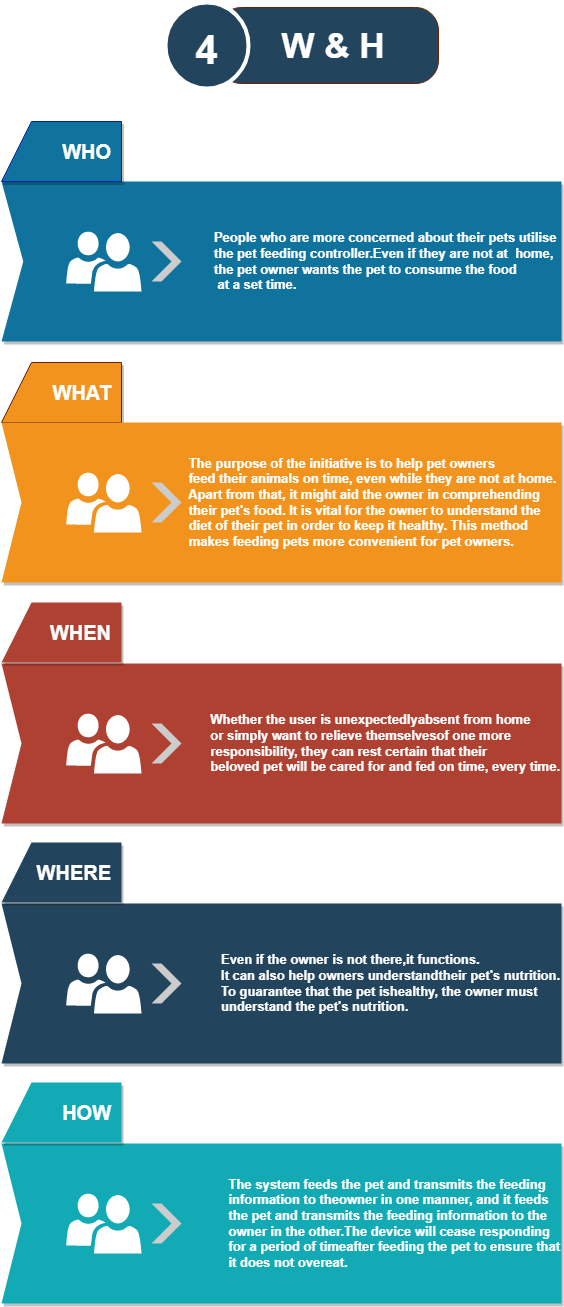

The diagram above was exported from draw.io. Its source (the exported page's mxGraphModel, read from the mxfile embedded in the PNG):
<mxGraphModel dx="868" dy="2082" grid="1" gridSize="10" guides="1" tooltips="1" connect="1" arrows="1" fold="1" page="1" pageScale="1" pageWidth="900" pageHeight="1600" math="0" shadow="0">
  <root>
    <mxCell id="0" />
    <mxCell id="1" parent="0" />
    <mxCell id="dhDuyGFdS1jeQl9rTBg7-1" value="&lt;blockquote style=&quot;margin: 0px 0px 0px 40px ; border: none ; padding: 0px ; font-size: 13px&quot;&gt;&lt;div style=&quot;text-align: left&quot;&gt;&lt;b&gt;&lt;span&gt;&lt;font color=&quot;#ffffff&quot; style=&quot;font-size: 13px&quot;&gt;People who are more concerned about their pets&amp;nbsp;&lt;/font&gt;&lt;/span&gt;&lt;span style=&quot;color: rgb(255 , 255 , 255)&quot;&gt;utilise&amp;nbsp;&lt;/span&gt;&lt;/b&gt;&lt;/div&gt;&lt;div style=&quot;text-align: left&quot;&gt;&lt;b&gt;&lt;span style=&quot;color: rgb(255 , 255 , 255)&quot;&gt;the&lt;/span&gt;&lt;span style=&quot;color: rgb(255 , 255 , 255)&quot;&gt;&amp;nbsp;pet feeding controller.Even if they are not at&amp;nbsp;&amp;nbsp;&lt;/span&gt;&lt;span style=&quot;color: rgb(255 , 255 , 255)&quot;&gt;home,&lt;/span&gt;&lt;/b&gt;&lt;/div&gt;&lt;div style=&quot;text-align: left&quot;&gt;&lt;span style=&quot;color: rgb(255 , 255 , 255)&quot;&gt;&lt;b&gt;the pet owner wants the pet to consume the food&lt;/b&gt;&lt;/span&gt;&lt;/div&gt;&lt;div style=&quot;text-align: left&quot;&gt;&lt;span style=&quot;color: rgb(255 , 255 , 255)&quot;&gt;&lt;b&gt;&amp;nbsp;at a set time.&lt;/b&gt;&lt;/span&gt;&lt;/div&gt;&lt;/blockquote&gt;" style="html=1;shape=mxgraph.infographic.ribbonSimple;notch1=21.79;notch2=0;fillColor=#10739E;strokeColor=none;shadow=1;align=right;" vertex="1" parent="1">
      <mxGeometry x="160" y="-442" width="560" height="160" as="geometry" />
    </mxCell>
    <mxCell id="dhDuyGFdS1jeQl9rTBg7-2" value="" style="shape=step;perimeter=stepPerimeter;whiteSpace=wrap;html=1;fixedSize=1;shadow=0;strokeColor=none;strokeWidth=6;fillColor=#CCCCCC;size=20;" vertex="1" parent="dhDuyGFdS1jeQl9rTBg7-1">
      <mxGeometry y="0.5" width="30" height="40" relative="1" as="geometry">
        <mxPoint x="150" y="-20" as="offset" />
      </mxGeometry>
    </mxCell>
    <mxCell id="dhDuyGFdS1jeQl9rTBg7-3" value="" style="shadow=0;dashed=0;html=1;strokeColor=none;shape=mxgraph.mscae.intune.user_group;fontSize=15;fontColor=#FFFFFF;align=left;" vertex="1" parent="dhDuyGFdS1jeQl9rTBg7-1">
      <mxGeometry x="64.61538461538461" y="50" width="75.38461538461537" height="60" as="geometry" />
    </mxCell>
    <mxCell id="dhDuyGFdS1jeQl9rTBg7-4" value="&lt;span style=&quot;font-size: 20px&quot;&gt;WHAT&lt;/span&gt;" style="shape=manualInput;whiteSpace=wrap;html=1;shadow=1;strokeColor=#6D1F00;fillColor=#F2931E;fontSize=15;align=right;direction=south;flipH=1;shadow=1;spacing=10;fontStyle=1;fontColor=#ffffff;" vertex="1" parent="1">
      <mxGeometry x="160" y="-261" width="120" height="60" as="geometry" />
    </mxCell>
    <mxCell id="dhDuyGFdS1jeQl9rTBg7-5" value="&lt;div style=&quot;text-align: left&quot;&gt;&lt;span style=&quot;font-size: 13px&quot;&gt;&lt;font color=&quot;#ffffff&quot;&gt;&lt;b&gt;&amp;nbsp; &amp;nbsp;The purpose of the initiative is to help pet owners&amp;nbsp;&lt;/b&gt;&lt;/font&gt;&lt;/span&gt;&lt;/div&gt;&lt;div style=&quot;text-align: left&quot;&gt;&lt;b&gt;&lt;font color=&quot;#ffffff&quot;&gt;&lt;span style=&quot;font-size: 13px&quot;&gt;&amp;nbsp; &amp;nbsp;fe&lt;/span&gt;&lt;span style=&quot;font-size: 13px&quot;&gt;ed their animals on time, even while they are not at&amp;nbsp;&lt;/span&gt;&lt;/font&gt;&lt;font color=&quot;#ffffff&quot;&gt;&lt;span style=&quot;font-size: 13px&quot;&gt;home.&amp;nbsp;&lt;/span&gt;&lt;/font&gt;&lt;/b&gt;&lt;/div&gt;&lt;div style=&quot;text-align: left&quot;&gt;&lt;span style=&quot;font-size: 13px&quot;&gt;&lt;font color=&quot;#ffffff&quot;&gt;&lt;b&gt;&amp;nbsp; &amp;nbsp;Apart from that, it might aid the owner in comprehending&amp;nbsp;&lt;/b&gt;&lt;/font&gt;&lt;/span&gt;&lt;/div&gt;&lt;div style=&quot;text-align: left&quot;&gt;&lt;span style=&quot;font-size: 13px&quot;&gt;&lt;font color=&quot;#ffffff&quot;&gt;&lt;b&gt;&amp;nbsp; &amp;nbsp;their pet's food. It is vital for the owner to understand the&amp;nbsp;&lt;/b&gt;&lt;/font&gt;&lt;/span&gt;&lt;/div&gt;&lt;div style=&quot;text-align: left&quot;&gt;&lt;span style=&quot;font-size: 13px&quot;&gt;&lt;font color=&quot;#ffffff&quot;&gt;&lt;b&gt;&amp;nbsp; &amp;nbsp;diet of their pet in order to keep it healthy. This method&lt;/b&gt;&lt;/font&gt;&lt;/span&gt;&lt;/div&gt;&lt;div style=&quot;text-align: left&quot;&gt;&lt;span style=&quot;font-size: 13px&quot;&gt;&lt;font color=&quot;#ffffff&quot;&gt;&lt;b&gt;&amp;nbsp; &amp;nbsp;makes feeding pets more convenient for pet owners.&lt;/b&gt;&lt;/font&gt;&lt;/span&gt;&lt;br&gt;&lt;/div&gt;" style="html=1;shape=mxgraph.infographic.ribbonSimple;notch1=20;notch2=0;fillColor=#F2931E;strokeColor=none;shadow=1;align=right;" vertex="1" parent="1">
      <mxGeometry x="160" y="-201" width="560" height="160" as="geometry" />
    </mxCell>
    <mxCell id="dhDuyGFdS1jeQl9rTBg7-6" value="" style="shape=step;perimeter=stepPerimeter;whiteSpace=wrap;html=1;fixedSize=1;shadow=0;strokeColor=none;strokeWidth=6;fillColor=#CCCCCC;size=20;" vertex="1" parent="dhDuyGFdS1jeQl9rTBg7-5">
      <mxGeometry y="0.5" width="30" height="40" relative="1" as="geometry">
        <mxPoint x="150" y="-20" as="offset" />
      </mxGeometry>
    </mxCell>
    <mxCell id="dhDuyGFdS1jeQl9rTBg7-7" value="" style="shadow=0;dashed=0;html=1;strokeColor=none;shape=mxgraph.mscae.intune.user_group;fontSize=15;fontColor=#FFFFFF;align=left;" vertex="1" parent="dhDuyGFdS1jeQl9rTBg7-5">
      <mxGeometry x="64.61538461538461" y="50" width="75.38461538461539" height="60" as="geometry" />
    </mxCell>
    <mxCell id="dhDuyGFdS1jeQl9rTBg7-8" value="&lt;font style=&quot;font-size: 20px&quot;&gt;WHO&lt;/font&gt;" style="shape=manualInput;whiteSpace=wrap;html=1;shadow=1;strokeColor=#001DBC;fillColor=#10739E;fontSize=15;align=right;direction=south;flipH=1;shadow=1;spacing=10;fontStyle=1;fontColor=#ffffff;" vertex="1" parent="1">
      <mxGeometry x="160" y="-502" width="120" height="60" as="geometry" />
    </mxCell>
    <mxCell id="dhDuyGFdS1jeQl9rTBg7-9" value="&lt;div style=&quot;text-align: left&quot;&gt;&lt;b&gt;&lt;span style=&quot;font-size: 13px ; color: rgb(255 , 255 , 255)&quot;&gt;Whether the user is unexpectedly&lt;/span&gt;&lt;span style=&quot;color: rgb(255 , 255 , 255) ; font-size: 13px&quot;&gt;absent from home&lt;/span&gt;&lt;/b&gt;&lt;/div&gt;&lt;div style=&quot;text-align: left&quot;&gt;&lt;b&gt;&lt;span style=&quot;color: rgb(255 , 255 , 255) ; font-size: 13px&quot;&gt;or simply want to relieve themselves&lt;/span&gt;&lt;span style=&quot;font-size: 13px ; color: rgb(255 , 255 , 255) ; text-align: right&quot;&gt;of one more&amp;nbsp;&lt;/span&gt;&lt;/b&gt;&lt;/div&gt;&lt;div style=&quot;text-align: left&quot;&gt;&lt;b&gt;&lt;span style=&quot;font-size: 13px ; color: rgb(255 , 255 , 255) ; text-align: right&quot;&gt;responsibility,&lt;/span&gt;&lt;span style=&quot;font-size: 13px ; color: rgb(255 , 255 , 255) ; text-align: right&quot;&gt;&amp;nbsp;they can rest certain that their&lt;/span&gt;&lt;/b&gt;&lt;/div&gt;&lt;font color=&quot;#ffffff&quot;&gt;&lt;span style=&quot;font-size: 13px&quot;&gt;&lt;div style=&quot;text-align: left&quot;&gt;&lt;b&gt;beloved pet will be cared for and fed on time, every time.&lt;/b&gt;&lt;/div&gt;&lt;/span&gt;&lt;/font&gt;" style="html=1;shape=mxgraph.infographic.ribbonSimple;notch1=20;notch2=0;fillColor=#AE4132;strokeColor=none;shadow=1;align=right;" vertex="1" parent="1">
      <mxGeometry x="160" y="40" width="560" height="160" as="geometry" />
    </mxCell>
    <mxCell id="dhDuyGFdS1jeQl9rTBg7-10" value="" style="shape=step;perimeter=stepPerimeter;whiteSpace=wrap;html=1;fixedSize=1;shadow=0;strokeColor=none;strokeWidth=6;fillColor=#CCCCCC;size=20;" vertex="1" parent="dhDuyGFdS1jeQl9rTBg7-9">
      <mxGeometry y="0.5" width="30" height="40" relative="1" as="geometry">
        <mxPoint x="150" y="-20" as="offset" />
      </mxGeometry>
    </mxCell>
    <mxCell id="dhDuyGFdS1jeQl9rTBg7-11" value="" style="shadow=0;dashed=0;html=1;strokeColor=none;shape=mxgraph.mscae.intune.user_group;fontSize=15;fontColor=#FFFFFF;align=left;" vertex="1" parent="dhDuyGFdS1jeQl9rTBg7-9">
      <mxGeometry x="64.61538461538461" y="50" width="75.38461538461539" height="60" as="geometry" />
    </mxCell>
    <mxCell id="dhDuyGFdS1jeQl9rTBg7-12" value="&lt;span style=&quot;color: rgb(255 , 255 , 255) ; font-size: 20px&quot;&gt;WHEN&lt;/span&gt;" style="shape=manualInput;whiteSpace=wrap;html=1;shadow=1;strokeColor=none;fillColor=#AE4132;fontSize=15;fontColor=#444444;align=right;direction=south;flipH=1;shadow=1;spacing=10;fontStyle=1;" vertex="1" parent="1">
      <mxGeometry x="160" y="-21" width="120" height="60" as="geometry" />
    </mxCell>
    <mxCell id="dhDuyGFdS1jeQl9rTBg7-13" value="&lt;div style=&quot;text-align: left&quot;&gt;&lt;font style=&quot;font-size: 13px&quot; color=&quot;#ffffff&quot;&gt;&lt;b&gt;Even if the owner is not there,it functions.&lt;/b&gt;&lt;/font&gt;&lt;/div&gt;&lt;div style=&quot;text-align: left&quot;&gt;&lt;font style=&quot;font-size: 13px&quot; color=&quot;#ffffff&quot;&gt;&lt;b&gt;It can also help owners understandtheir pet's nutrition.&lt;/b&gt;&lt;/font&gt;&lt;/div&gt;&lt;font style=&quot;font-size: 13px&quot; color=&quot;#ffffff&quot;&gt;&lt;b&gt;&lt;div style=&quot;text-align: left&quot;&gt;&lt;span style=&quot;color: rgb(0 , 0 , 0) ; font-size: 12px&quot;&gt;&lt;font style=&quot;font-size: 13px&quot; color=&quot;#ffffff&quot;&gt;To guarantee that the pet ishealthy, the owner must&lt;/font&gt;&lt;/span&gt;&lt;/div&gt;&lt;div style=&quot;text-align: left&quot;&gt;&lt;span style=&quot;color: rgb(0 , 0 , 0) ; font-size: 12px&quot;&gt;&lt;font style=&quot;font-size: 13px&quot; color=&quot;#ffffff&quot;&gt;understand the pet's nutrition.&lt;/font&gt;&lt;/span&gt;&lt;/div&gt;&lt;/b&gt;&lt;/font&gt;" style="html=1;shape=mxgraph.infographic.ribbonSimple;notch1=20;notch2=0;fillColor=#23445D;strokeColor=none;shadow=1;align=right;" vertex="1" parent="1">
      <mxGeometry x="160" y="280" width="560" height="160" as="geometry" />
    </mxCell>
    <mxCell id="dhDuyGFdS1jeQl9rTBg7-14" value="" style="shape=step;perimeter=stepPerimeter;whiteSpace=wrap;html=1;fixedSize=1;shadow=0;strokeColor=none;strokeWidth=6;fillColor=#CCCCCC;size=20;" vertex="1" parent="dhDuyGFdS1jeQl9rTBg7-13">
      <mxGeometry y="0.5" width="30" height="40" relative="1" as="geometry">
        <mxPoint x="150" y="-20" as="offset" />
      </mxGeometry>
    </mxCell>
    <mxCell id="dhDuyGFdS1jeQl9rTBg7-15" value="" style="shadow=0;dashed=0;html=1;strokeColor=none;shape=mxgraph.mscae.intune.user_group;fontSize=15;fontColor=#FFFFFF;align=left;" vertex="1" parent="dhDuyGFdS1jeQl9rTBg7-13">
      <mxGeometry x="64.61538461538461" y="50" width="75.38461538461539" height="60" as="geometry" />
    </mxCell>
    <mxCell id="dhDuyGFdS1jeQl9rTBg7-16" value="&lt;span style=&quot;color: rgb(255 , 255 , 255)&quot;&gt;&lt;font style=&quot;font-size: 20px&quot;&gt;WHERE&lt;/font&gt;&lt;/span&gt;" style="shape=manualInput;whiteSpace=wrap;html=1;shadow=1;strokeColor=none;fillColor=#23445D;fontSize=15;fontColor=#444444;align=right;direction=south;flipH=1;shadow=1;spacing=10;fontStyle=1;" vertex="1" parent="1">
      <mxGeometry x="160" y="219" width="120" height="60" as="geometry" />
    </mxCell>
    <mxCell id="dhDuyGFdS1jeQl9rTBg7-17" value="&lt;div style=&quot;text-align: left&quot;&gt;&lt;font style=&quot;font-size: 13px&quot; color=&quot;#ffffff&quot;&gt;&lt;b&gt;The system feeds the pet and transmits the feeding&lt;/b&gt;&lt;/font&gt;&lt;/div&gt;&lt;div style=&quot;text-align: left&quot;&gt;&lt;font style=&quot;font-size: 13px&quot; color=&quot;#ffffff&quot;&gt;&lt;b&gt;information to theowner in one manner, and it feeds&lt;/b&gt;&lt;/font&gt;&lt;/div&gt;&lt;font style=&quot;font-size: 13px&quot; color=&quot;#ffffff&quot;&gt;&lt;b&gt;&lt;div style=&quot;text-align: left&quot;&gt;&lt;span style=&quot;font-size: 12px&quot;&gt;&lt;font style=&quot;font-size: 13px&quot;&gt;the pet and transmits the feeding information&amp;nbsp;to the&lt;/font&gt;&lt;/span&gt;&lt;/div&gt;&lt;div style=&quot;text-align: left&quot;&gt;&lt;span style=&quot;font-size: 12px&quot;&gt;&lt;font style=&quot;font-size: 13px&quot;&gt;owner&amp;nbsp;in the other.The device will cease&amp;nbsp;responding&lt;/font&gt;&lt;/span&gt;&lt;/div&gt;&lt;div style=&quot;text-align: left&quot;&gt;&lt;span style=&quot;font-size: 12px&quot;&gt;&lt;font style=&quot;font-size: 13px&quot;&gt;for a period of timeafter feeding the pet to ensure&amp;nbsp;that&lt;/font&gt;&lt;/span&gt;&lt;/div&gt;&lt;div style=&quot;text-align: left&quot;&gt;&lt;span style=&quot;font-size: 12px&quot;&gt;&lt;font style=&quot;font-size: 13px&quot;&gt;it does not overeat.&lt;/font&gt;&lt;/span&gt;&lt;/div&gt;&lt;/b&gt;&lt;/font&gt;" style="html=1;shape=mxgraph.infographic.ribbonSimple;notch1=20;notch2=0;fillColor=#12AAB5;strokeColor=none;shadow=1;align=right;" vertex="1" parent="1">
      <mxGeometry x="160" y="520" width="560" height="160" as="geometry" />
    </mxCell>
    <mxCell id="dhDuyGFdS1jeQl9rTBg7-18" value="" style="shape=step;perimeter=stepPerimeter;whiteSpace=wrap;html=1;fixedSize=1;shadow=0;strokeColor=none;strokeWidth=6;fillColor=#CCCCCC;size=20;" vertex="1" parent="dhDuyGFdS1jeQl9rTBg7-17">
      <mxGeometry y="0.5" width="30" height="40" relative="1" as="geometry">
        <mxPoint x="150" y="-20" as="offset" />
      </mxGeometry>
    </mxCell>
    <mxCell id="dhDuyGFdS1jeQl9rTBg7-19" value="" style="shadow=0;dashed=0;html=1;strokeColor=none;shape=mxgraph.mscae.intune.user_group;fontSize=15;fontColor=#FFFFFF;align=left;" vertex="1" parent="dhDuyGFdS1jeQl9rTBg7-17">
      <mxGeometry x="64.61538461538461" y="50" width="75.38461538461539" height="60" as="geometry" />
    </mxCell>
    <mxCell id="dhDuyGFdS1jeQl9rTBg7-20" value="&lt;font color=&quot;#ffffff&quot;&gt;&lt;span style=&quot;font-size: 20px&quot;&gt;HOW&lt;/span&gt;&lt;/font&gt;" style="shape=manualInput;whiteSpace=wrap;html=1;shadow=1;strokeColor=none;fillColor=#12AAB5;fontSize=15;fontColor=#444444;align=right;direction=south;flipH=1;shadow=1;spacing=10;fontStyle=1;" vertex="1" parent="1">
      <mxGeometry x="160" y="459" width="120" height="60" as="geometry" />
    </mxCell>
    <mxCell id="dhDuyGFdS1jeQl9rTBg7-22" value="&lt;font style=&quot;font-size: 35px&quot;&gt;&amp;nbsp; W &amp;amp; H&lt;/font&gt;" style="shape=rect;rounded=1;whiteSpace=wrap;html=1;shadow=0;strokeColor=#6D1F00;fillColor=#23445D;arcSize=30;fontSize=14;spacingLeft=42;fontStyle=1;fontColor=#ffffff;align=left;" vertex="1" parent="1">
      <mxGeometry x="377" y="-616" width="220" height="76" as="geometry" />
    </mxCell>
    <mxCell id="dhDuyGFdS1jeQl9rTBg7-23" value="4" style="shape=ellipse;perimeter=ellipsePerimeter;fontSize=40;fontStyle=1;shadow=0;strokeColor=#ffffff;fillColor=#23445D;strokeWidth=4;fontColor=#ffffff;align=center;" vertex="1" parent="1">
      <mxGeometry x="324" y="-621" width="83" height="86" as="geometry" />
    </mxCell>
  </root>
</mxGraphModel>